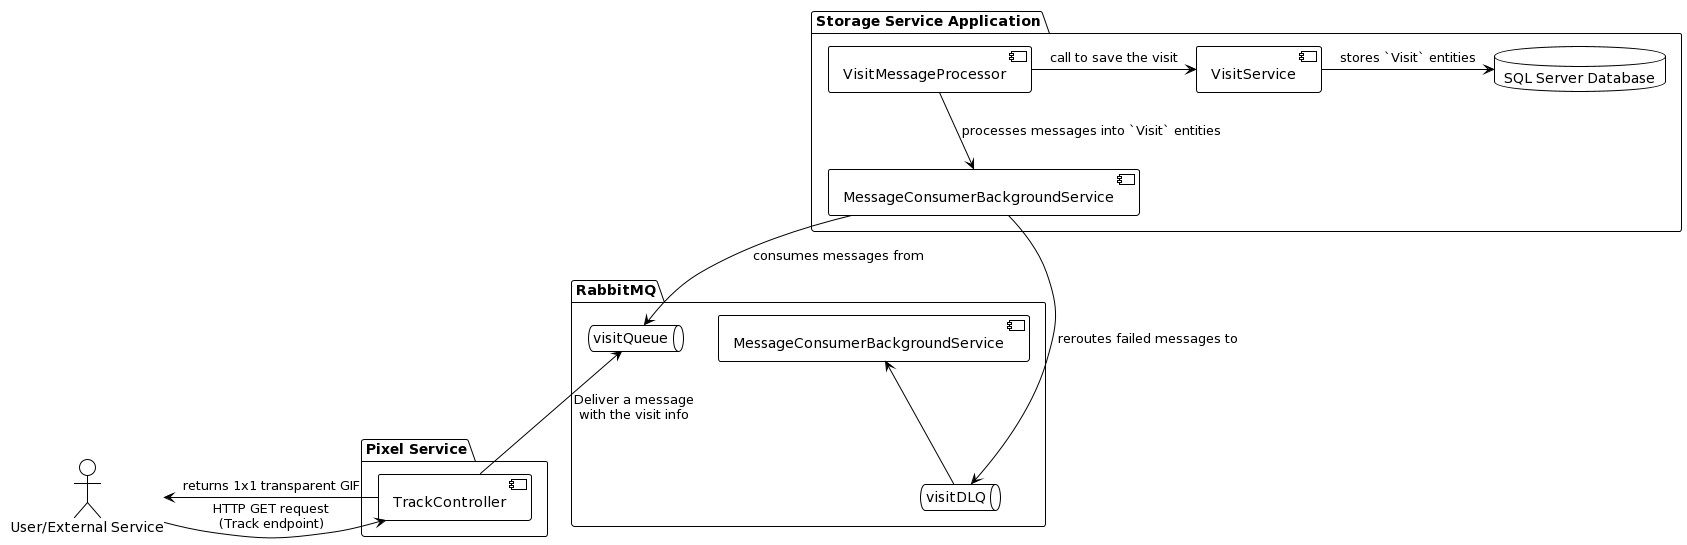

The diagram above was rendered by PlantUML. Its source (embedded in the PNG):
@startuml
!theme plain

actor User as "User/External Service"

package "Pixel Service" {
    [TrackController] -left-> User : returns 1x1 transparent GIF
}

package "RabbitMQ" {
    queue "visitQueue" as VQ
    queue "visitDLQ" as DLQ
    VQ <-down- [TrackController]: Deliver a message\nwith the visit info
    DLQ -up-> [MessageConsumerBackgroundService]
}

package "Storage Service Application" {
    component [MessageConsumerBackgroundService] as MCS
    component [VisitMessageProcessor] as VMP
    component [VisitService] as VS
    database "SQL Server Database" as DB

    User -> [TrackController] : HTTP GET request\n(Track endpoint)
    MCS -down-> VQ : consumes messages from
    MCS -down-> DLQ : reroutes failed messages to
    VMP -down-> MCS : processes messages into `Visit` entities
    VMP -right-> VS : call to save the visit
    DB <-left- VS : stores `Visit` entities
}
@enduml